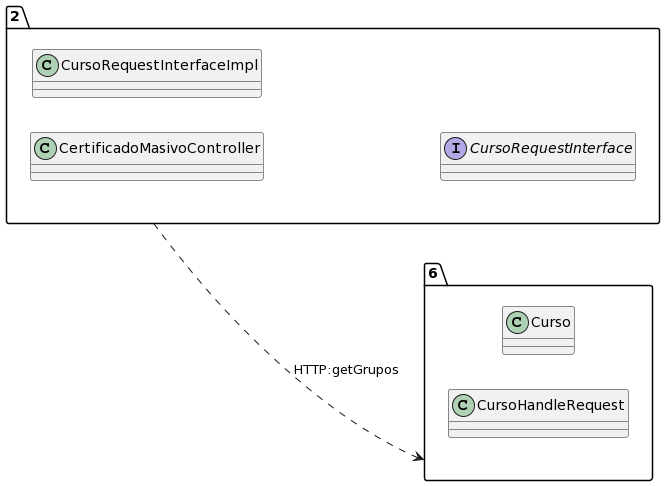

The diagram above was rendered by PlantUML. Its source (embedded in the PNG):
@startuml
allow_mixing
left to right direction
package "2"{
class CertificadoMasivoController
class CursoRequestInterfaceImpl
interface CursoRequestInterface

}
package "6"{
class Curso
class CursoHandleRequest

}
"2" ..> "6":HTTP:getGrupos
@enduml